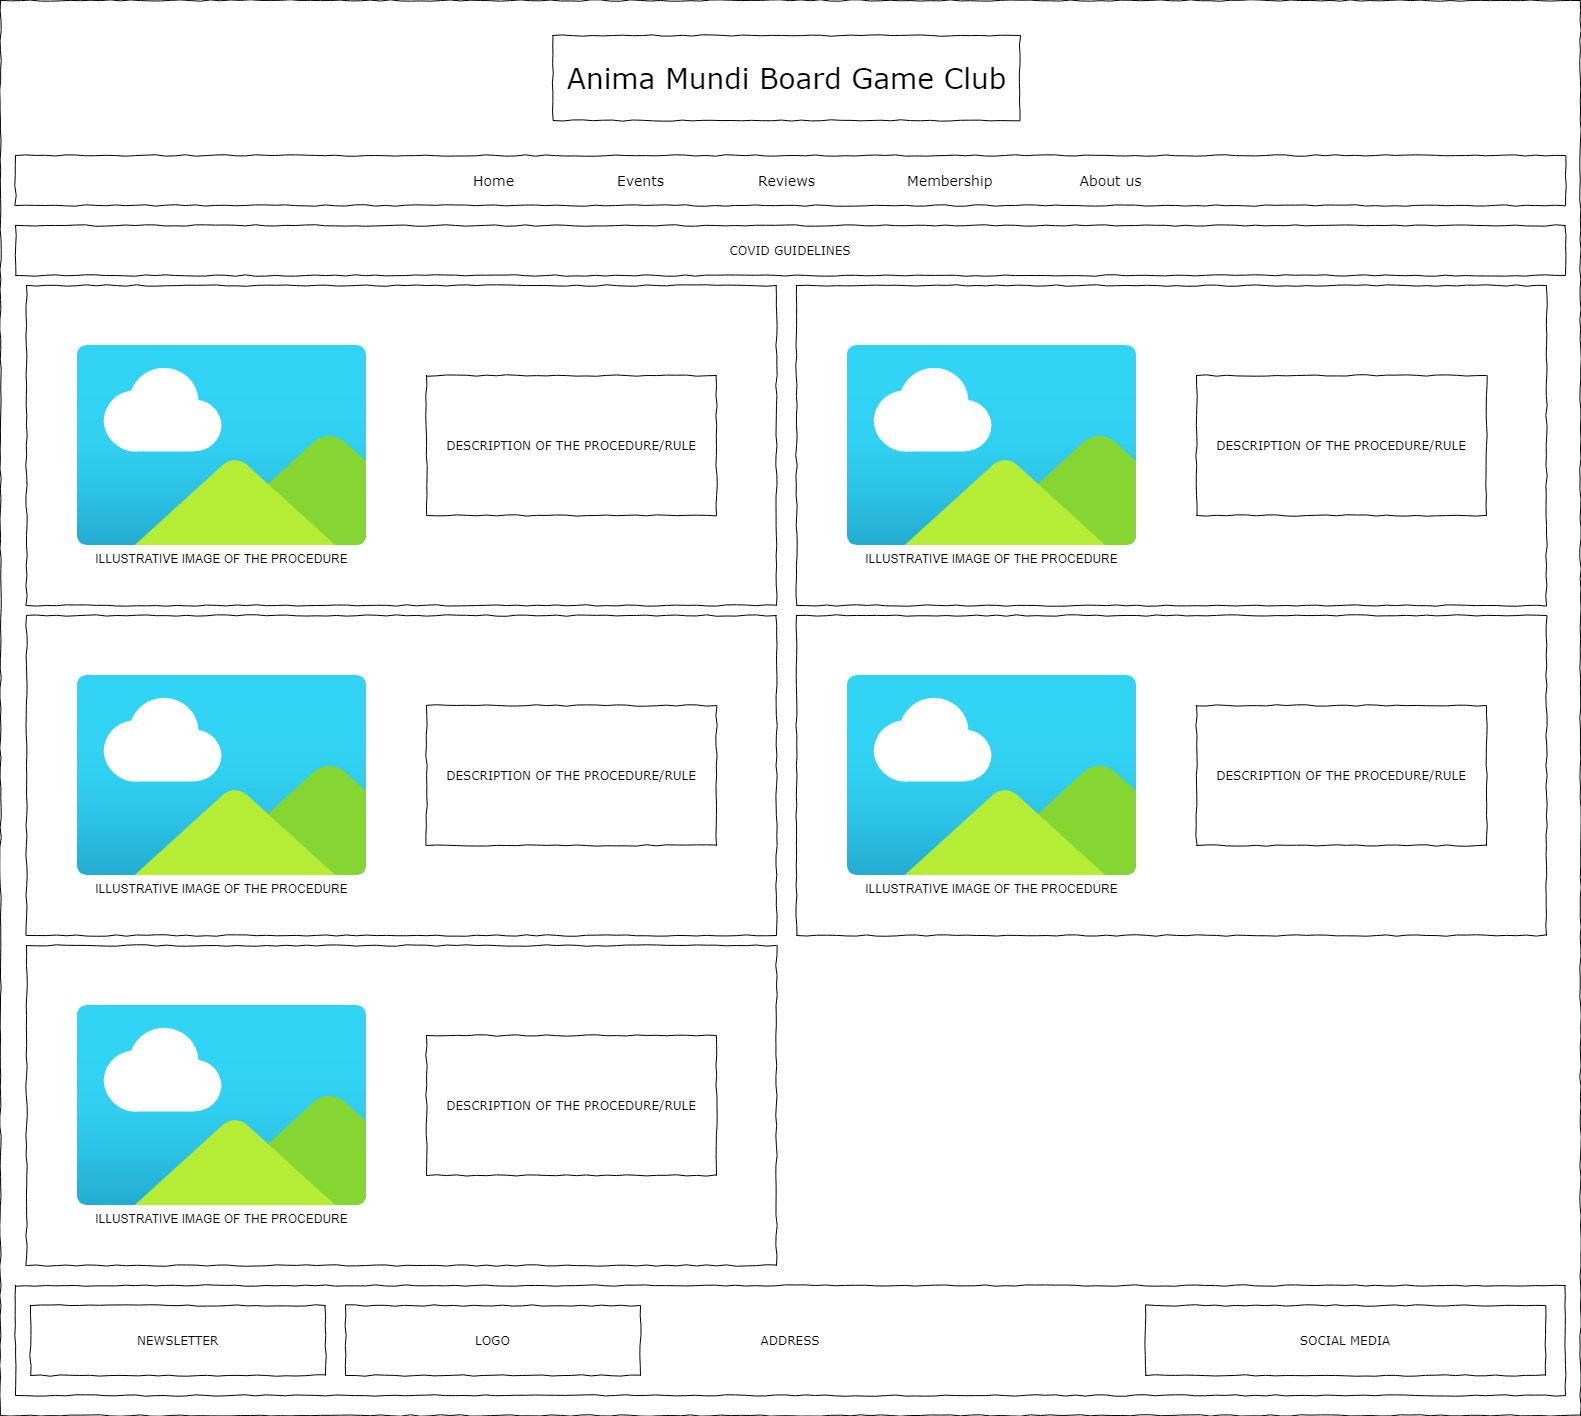

The diagram above was exported from draw.io. Its source (the exported page's mxGraphModel, read from the mxfile embedded in the PNG):
<mxGraphModel dx="2062" dy="1103" grid="1" gridSize="10" guides="1" tooltips="1" connect="1" arrows="1" fold="1" page="1" pageScale="1" pageWidth="1600" pageHeight="1200" background="none" math="0" shadow="0">
  <root>
    <mxCell id="faXFkf4AoOj15Q7IKiVo-0" />
    <mxCell id="faXFkf4AoOj15Q7IKiVo-1" parent="faXFkf4AoOj15Q7IKiVo-0" />
    <mxCell id="faXFkf4AoOj15Q7IKiVo-2" value="" style="whiteSpace=wrap;html=1;rounded=0;shadow=0;labelBackgroundColor=none;strokeColor=#000000;strokeWidth=1;fillColor=none;fontFamily=Verdana;fontSize=12;fontColor=#000000;align=center;comic=1;" parent="faXFkf4AoOj15Q7IKiVo-1" vertex="1">
      <mxGeometry x="10" y="15" width="1580" height="1415" as="geometry" />
    </mxCell>
    <mxCell id="faXFkf4AoOj15Q7IKiVo-3" value="ADDRESS" style="whiteSpace=wrap;html=1;rounded=0;shadow=0;labelBackgroundColor=none;strokeWidth=1;fillColor=none;fontFamily=Verdana;fontSize=12;align=center;comic=1;" parent="faXFkf4AoOj15Q7IKiVo-1" vertex="1">
      <mxGeometry x="25" y="1300" width="1550" height="110" as="geometry" />
    </mxCell>
    <mxCell id="faXFkf4AoOj15Q7IKiVo-4" value="SOCIAL MEDIA" style="whiteSpace=wrap;html=1;rounded=0;shadow=0;labelBackgroundColor=none;strokeWidth=1;fillColor=none;fontFamily=Verdana;fontSize=12;align=center;comic=1;" parent="faXFkf4AoOj15Q7IKiVo-1" vertex="1">
      <mxGeometry x="1155" y="1320" width="400" height="70" as="geometry" />
    </mxCell>
    <mxCell id="faXFkf4AoOj15Q7IKiVo-5" value="NEWSLETTER" style="whiteSpace=wrap;html=1;rounded=0;shadow=0;labelBackgroundColor=none;strokeWidth=1;fillColor=none;fontFamily=Verdana;fontSize=12;align=center;comic=1;" parent="faXFkf4AoOj15Q7IKiVo-1" vertex="1">
      <mxGeometry x="40" y="1320" width="295" height="70" as="geometry" />
    </mxCell>
    <mxCell id="faXFkf4AoOj15Q7IKiVo-6" value="LOGO" style="whiteSpace=wrap;html=1;rounded=0;shadow=0;labelBackgroundColor=none;strokeWidth=1;fillColor=none;fontFamily=Verdana;fontSize=12;align=center;comic=1;" parent="faXFkf4AoOj15Q7IKiVo-1" vertex="1">
      <mxGeometry x="355" y="1320" width="295" height="70" as="geometry" />
    </mxCell>
    <mxCell id="faXFkf4AoOj15Q7IKiVo-7" value="Anima Mundi Board Game Club" style="whiteSpace=wrap;html=1;rounded=0;shadow=0;labelBackgroundColor=none;strokeWidth=1;fontFamily=Verdana;fontSize=28;align=center;comic=1;" parent="faXFkf4AoOj15Q7IKiVo-1" vertex="1">
      <mxGeometry x="562.5" y="50" width="467" height="85" as="geometry" />
    </mxCell>
    <mxCell id="faXFkf4AoOj15Q7IKiVo-8" value="" style="whiteSpace=wrap;html=1;rounded=0;shadow=0;labelBackgroundColor=none;strokeWidth=1;fillColor=none;fontFamily=Verdana;fontSize=12;align=center;comic=1;" parent="faXFkf4AoOj15Q7IKiVo-1" vertex="1">
      <mxGeometry x="25" y="170" width="1550" height="50" as="geometry" />
    </mxCell>
    <mxCell id="faXFkf4AoOj15Q7IKiVo-9" value="Home" style="text;html=1;points=[];align=center;verticalAlign=top;spacingTop=-4;fontSize=14;fontFamily=Verdana;" parent="faXFkf4AoOj15Q7IKiVo-1" vertex="1">
      <mxGeometry x="473" y="185" width="60" height="20" as="geometry" />
    </mxCell>
    <mxCell id="faXFkf4AoOj15Q7IKiVo-10" value="Events" style="text;html=1;points=[];align=center;verticalAlign=top;spacingTop=-4;fontSize=14;fontFamily=Verdana" parent="faXFkf4AoOj15Q7IKiVo-1" vertex="1">
      <mxGeometry x="620" y="185" width="60" height="20" as="geometry" />
    </mxCell>
    <mxCell id="faXFkf4AoOj15Q7IKiVo-11" value="Reviews" style="text;html=1;points=[];align=left;verticalAlign=top;spacingTop=-4;fontSize=14;fontFamily=Verdana" parent="faXFkf4AoOj15Q7IKiVo-1" vertex="1">
      <mxGeometry x="766" y="185" width="60" height="20" as="geometry" />
    </mxCell>
    <mxCell id="faXFkf4AoOj15Q7IKiVo-12" value="COVID GUIDELINES" style="whiteSpace=wrap;html=1;rounded=0;shadow=0;labelBackgroundColor=none;strokeWidth=1;fillColor=none;fontFamily=Verdana;fontSize=12;align=center;comic=1;" parent="faXFkf4AoOj15Q7IKiVo-1" vertex="1">
      <mxGeometry x="25" y="240" width="1550" height="50" as="geometry" />
    </mxCell>
    <mxCell id="faXFkf4AoOj15Q7IKiVo-13" value="About us" style="text;html=1;points=[];align=center;verticalAlign=top;spacingTop=-4;fontSize=14;fontFamily=Verdana;" parent="faXFkf4AoOj15Q7IKiVo-1" vertex="1">
      <mxGeometry x="1085" y="185" width="70" height="20" as="geometry" />
    </mxCell>
    <mxCell id="faXFkf4AoOj15Q7IKiVo-14" value="Membership" style="text;html=1;points=[];align=left;verticalAlign=top;spacingTop=-4;fontSize=14;fontFamily=Verdana;" parent="faXFkf4AoOj15Q7IKiVo-1" vertex="1">
      <mxGeometry x="915" y="185" width="83" height="20" as="geometry" />
    </mxCell>
    <mxCell id="faXFkf4AoOj15Q7IKiVo-15" value="" style="whiteSpace=wrap;html=1;rounded=0;shadow=0;labelBackgroundColor=none;strokeWidth=1;fillColor=none;fontFamily=Verdana;fontSize=12;align=center;comic=1;" parent="faXFkf4AoOj15Q7IKiVo-1" vertex="1">
      <mxGeometry x="36" y="300" width="750" height="320" as="geometry" />
    </mxCell>
    <mxCell id="faXFkf4AoOj15Q7IKiVo-19" value="ILLUSTRATIVE IMAGE OF THE PROCEDURE" style="aspect=fixed;html=1;points=[];align=center;image;fontSize=12;image=img/lib/azure2/general/Image.svg;fillColor=#B8B8B8;gradientColor=none;" parent="faXFkf4AoOj15Q7IKiVo-1" vertex="1">
      <mxGeometry x="86" y="360" width="290.91" height="200" as="geometry" />
    </mxCell>
    <mxCell id="faXFkf4AoOj15Q7IKiVo-21" value="DESCRIPTION OF THE PROCEDURE/RULE" style="whiteSpace=wrap;html=1;rounded=0;shadow=0;labelBackgroundColor=none;strokeWidth=1;fillColor=none;fontFamily=Verdana;fontSize=12;align=center;comic=1;" parent="faXFkf4AoOj15Q7IKiVo-1" vertex="1">
      <mxGeometry x="436" y="390" width="290" height="140" as="geometry" />
    </mxCell>
    <mxCell id="faXFkf4AoOj15Q7IKiVo-35" value="" style="whiteSpace=wrap;html=1;rounded=0;shadow=0;labelBackgroundColor=none;strokeWidth=1;fillColor=none;fontFamily=Verdana;fontSize=12;align=center;comic=1;" parent="faXFkf4AoOj15Q7IKiVo-1" vertex="1">
      <mxGeometry x="806" y="300" width="750" height="320" as="geometry" />
    </mxCell>
    <mxCell id="faXFkf4AoOj15Q7IKiVo-36" value="ILLUSTRATIVE IMAGE OF THE PROCEDURE" style="aspect=fixed;html=1;points=[];align=center;image;fontSize=12;image=img/lib/azure2/general/Image.svg;fillColor=#B8B8B8;gradientColor=none;" parent="faXFkf4AoOj15Q7IKiVo-1" vertex="1">
      <mxGeometry x="856" y="360" width="290.91" height="200" as="geometry" />
    </mxCell>
    <mxCell id="faXFkf4AoOj15Q7IKiVo-37" value="DESCRIPTION OF THE PROCEDURE/RULE" style="whiteSpace=wrap;html=1;rounded=0;shadow=0;labelBackgroundColor=none;strokeWidth=1;fillColor=none;fontFamily=Verdana;fontSize=12;align=center;comic=1;" parent="faXFkf4AoOj15Q7IKiVo-1" vertex="1">
      <mxGeometry x="1206" y="390" width="290" height="140" as="geometry" />
    </mxCell>
    <mxCell id="faXFkf4AoOj15Q7IKiVo-38" value="" style="whiteSpace=wrap;html=1;rounded=0;shadow=0;labelBackgroundColor=none;strokeWidth=1;fillColor=none;fontFamily=Verdana;fontSize=12;align=center;comic=1;" parent="faXFkf4AoOj15Q7IKiVo-1" vertex="1">
      <mxGeometry x="36" y="630" width="750" height="320" as="geometry" />
    </mxCell>
    <mxCell id="faXFkf4AoOj15Q7IKiVo-39" value="ILLUSTRATIVE IMAGE OF THE PROCEDURE" style="aspect=fixed;html=1;points=[];align=center;image;fontSize=12;image=img/lib/azure2/general/Image.svg;fillColor=#B8B8B8;gradientColor=none;" parent="faXFkf4AoOj15Q7IKiVo-1" vertex="1">
      <mxGeometry x="86" y="690" width="290.91" height="200" as="geometry" />
    </mxCell>
    <mxCell id="faXFkf4AoOj15Q7IKiVo-40" value="DESCRIPTION OF THE PROCEDURE/RULE" style="whiteSpace=wrap;html=1;rounded=0;shadow=0;labelBackgroundColor=none;strokeWidth=1;fillColor=none;fontFamily=Verdana;fontSize=12;align=center;comic=1;" parent="faXFkf4AoOj15Q7IKiVo-1" vertex="1">
      <mxGeometry x="436" y="720" width="290" height="140" as="geometry" />
    </mxCell>
    <mxCell id="faXFkf4AoOj15Q7IKiVo-41" value="" style="whiteSpace=wrap;html=1;rounded=0;shadow=0;labelBackgroundColor=none;strokeWidth=1;fillColor=none;fontFamily=Verdana;fontSize=12;align=center;comic=1;" parent="faXFkf4AoOj15Q7IKiVo-1" vertex="1">
      <mxGeometry x="806" y="630" width="750" height="320" as="geometry" />
    </mxCell>
    <mxCell id="faXFkf4AoOj15Q7IKiVo-42" value="ILLUSTRATIVE IMAGE OF THE PROCEDURE" style="aspect=fixed;html=1;points=[];align=center;image;fontSize=12;image=img/lib/azure2/general/Image.svg;fillColor=#B8B8B8;gradientColor=none;" parent="faXFkf4AoOj15Q7IKiVo-1" vertex="1">
      <mxGeometry x="856" y="690" width="290.91" height="200" as="geometry" />
    </mxCell>
    <mxCell id="faXFkf4AoOj15Q7IKiVo-43" value="DESCRIPTION OF THE PROCEDURE/RULE" style="whiteSpace=wrap;html=1;rounded=0;shadow=0;labelBackgroundColor=none;strokeWidth=1;fillColor=none;fontFamily=Verdana;fontSize=12;align=center;comic=1;" parent="faXFkf4AoOj15Q7IKiVo-1" vertex="1">
      <mxGeometry x="1206" y="720" width="290" height="140" as="geometry" />
    </mxCell>
    <mxCell id="faXFkf4AoOj15Q7IKiVo-44" value="" style="whiteSpace=wrap;html=1;rounded=0;shadow=0;labelBackgroundColor=none;strokeWidth=1;fillColor=none;fontFamily=Verdana;fontSize=12;align=center;comic=1;" parent="faXFkf4AoOj15Q7IKiVo-1" vertex="1">
      <mxGeometry x="36" y="960" width="750" height="320" as="geometry" />
    </mxCell>
    <mxCell id="faXFkf4AoOj15Q7IKiVo-45" value="ILLUSTRATIVE IMAGE OF THE PROCEDURE" style="aspect=fixed;html=1;points=[];align=center;image;fontSize=12;image=img/lib/azure2/general/Image.svg;fillColor=#B8B8B8;gradientColor=none;" parent="faXFkf4AoOj15Q7IKiVo-1" vertex="1">
      <mxGeometry x="86" y="1020" width="290.91" height="200" as="geometry" />
    </mxCell>
    <mxCell id="faXFkf4AoOj15Q7IKiVo-46" value="DESCRIPTION OF THE PROCEDURE/RULE" style="whiteSpace=wrap;html=1;rounded=0;shadow=0;labelBackgroundColor=none;strokeWidth=1;fillColor=none;fontFamily=Verdana;fontSize=12;align=center;comic=1;" parent="faXFkf4AoOj15Q7IKiVo-1" vertex="1">
      <mxGeometry x="436" y="1050" width="290" height="140" as="geometry" />
    </mxCell>
  </root>
</mxGraphModel>